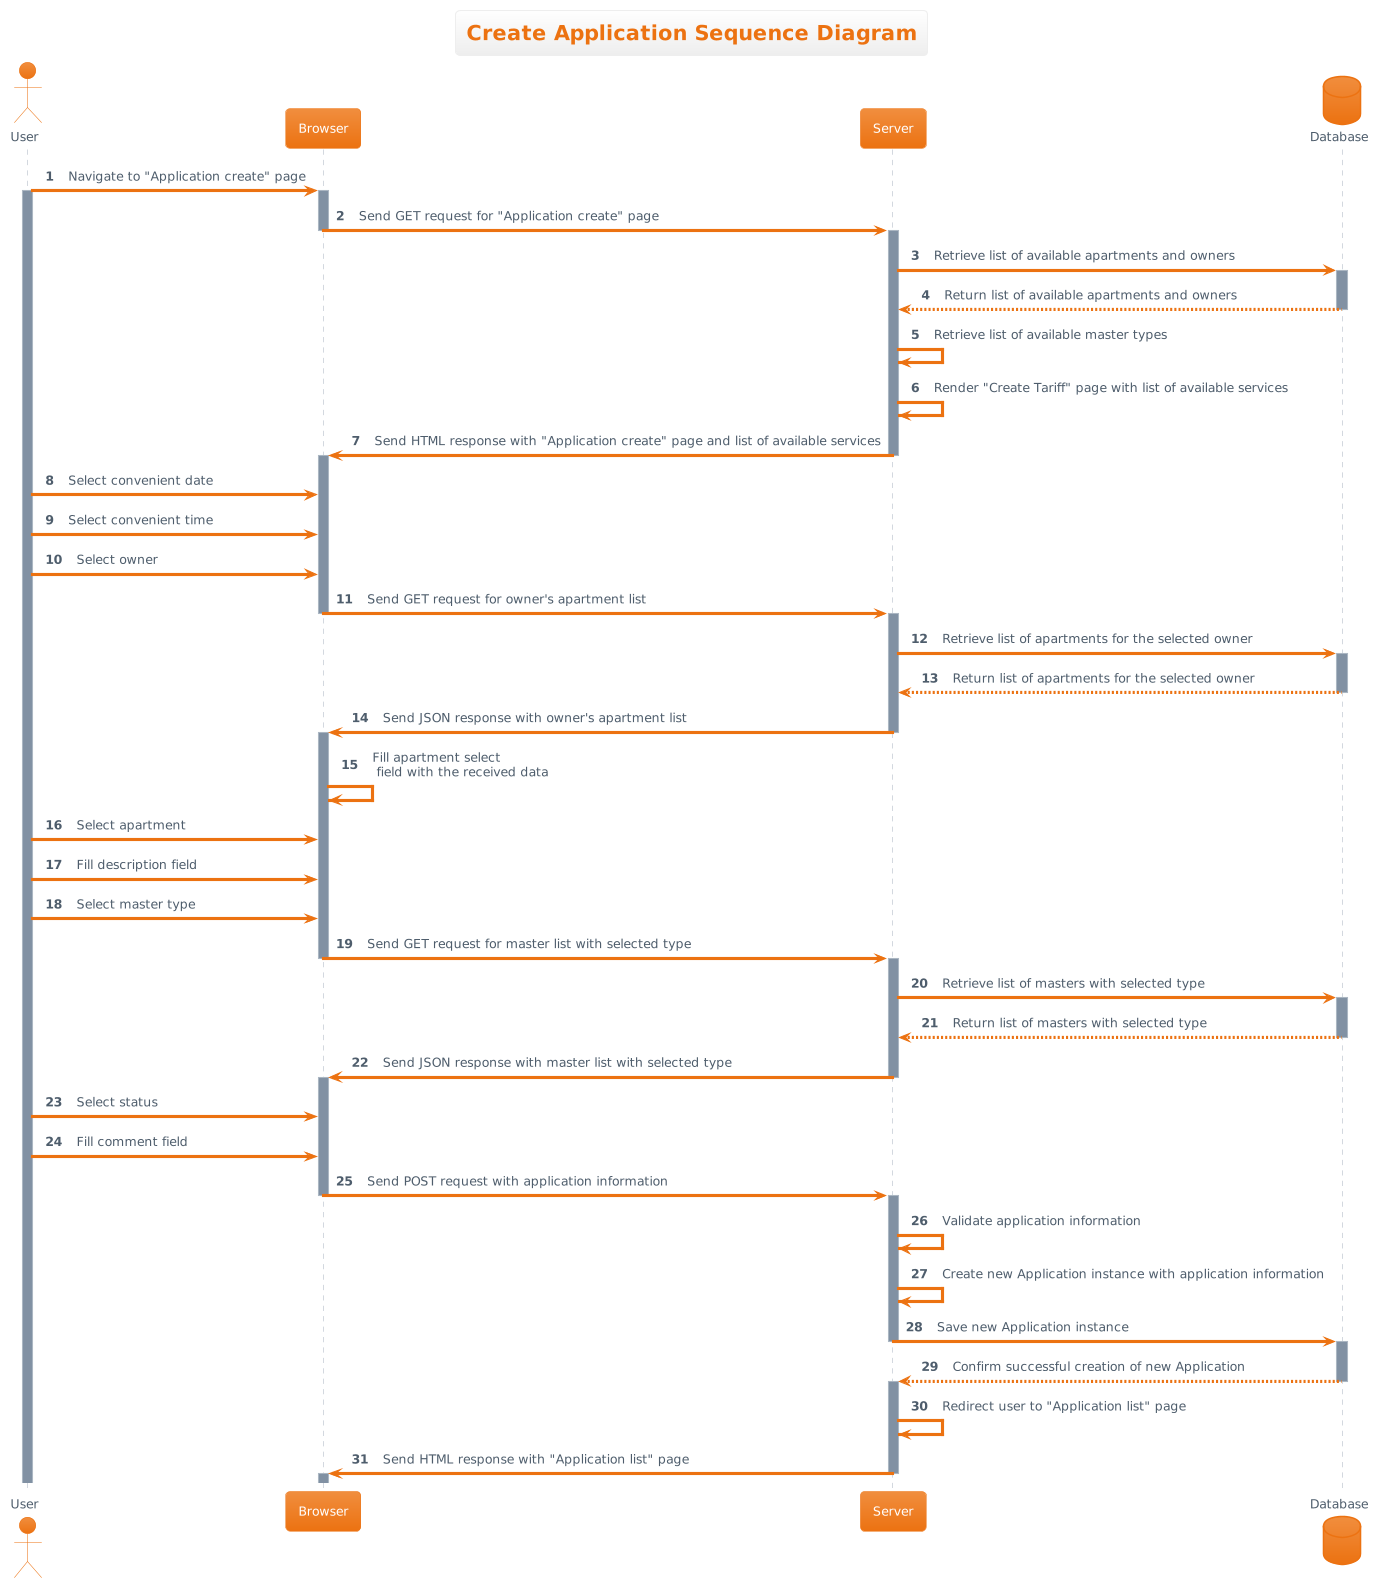

The diagram above was rendered by PlantUML. Its source (embedded in the PNG):
@startuml
!theme aws-orange
title Create Application Sequence Diagram
autonumber
actor User
participant Browser
participant Server
database Database

User->Browser: Navigate to "Application create" page
activate Browser
activate User

Browser->Server: Send GET request for "Application create" page
deactivate Browser
activate Server
Server->Database: Retrieve list of available apartments and owners
activate Database
Database-->Server: Return list of available apartments and owners
deactivate Database
Server->Server: Retrieve list of available master types
Server->Server: Render "Create Tariff" page with list of available services
Server->Browser: Send HTML response with "Application create" page and list of available services
deactivate Server

activate Browser
User->Browser: Select convenient date
User->Browser: Select convenient time
User->Browser: Select owner
Browser->Server: Send GET request for owner's apartment list
deactivate Browser
activate Server
Server->Database: Retrieve list of apartments for the selected owner
activate Database
Database-->Server: Return list of apartments for the selected owner
deactivate Database
Server->Browser: Send JSON response with owner's apartment list
deactivate Server
activate Browser
Browser->Browser: Fill apartment select\n field with the received data
User->Browser: Select apartment
User->Browser: Fill description field
User->Browser: Select master type
Browser->Server: Send GET request for master list with selected type
deactivate Browser
activate Server
Server->Database: Retrieve list of masters with selected type
activate Database
Database-->Server: Return list of masters with selected type
deactivate Database
Server->Browser: Send JSON response with master list with selected type
deactivate Server
activate Browser
User->Browser: Select status
User->Browser: Fill comment field
Browser->Server: Send POST request with application information
deactivate Browser
activate Server
Server->Server: Validate application information

Server->Server: Create new Application instance with application information
Server->Database: Save new Application instance
deactivate Server
activate Database


Database-->Server: Confirm successful creation of new Application
deactivate Database
activate Server
Server->Server: Redirect user to "Application list" page
Server->Browser: Send HTML response with "Application list" page
deactivate Server
activate Browser

@enduml